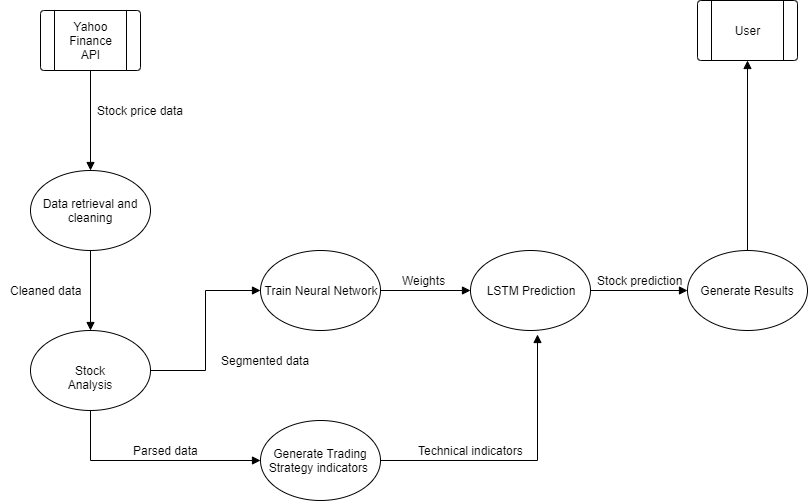

The diagram above was exported from draw.io. Its source (the exported page's mxGraphModel, read from the mxfile embedded in the PNG):
<mxGraphModel dx="1038" dy="580" grid="1" gridSize="10" guides="1" tooltips="1" connect="1" arrows="1" fold="1" page="1" pageScale="1" pageWidth="827" pageHeight="1169" math="0" shadow="0">
  <root>
    <mxCell id="0" />
    <mxCell id="1" parent="0" />
    <mxCell id="LhQf96PEhk7MYLVdH_Vw-17" style="edgeStyle=orthogonalEdgeStyle;rounded=0;orthogonalLoop=1;jettySize=auto;html=1;exitX=0.5;exitY=1;exitDx=0;exitDy=0;endArrow=block;endFill=1;" parent="1" source="LhQf96PEhk7MYLVdH_Vw-1" target="LhQf96PEhk7MYLVdH_Vw-3" edge="1">
      <mxGeometry relative="1" as="geometry" />
    </mxCell>
    <mxCell id="LhQf96PEhk7MYLVdH_Vw-1" value="" style="verticalLabelPosition=bottom;verticalAlign=top;html=1;shape=process;whiteSpace=wrap;rounded=1;size=0.14;arcSize=6;" parent="1" vertex="1">
      <mxGeometry x="60" y="50" width="100" height="60" as="geometry" />
    </mxCell>
    <mxCell id="LhQf96PEhk7MYLVdH_Vw-2" value="Yahoo Finance API" style="text;html=1;strokeColor=none;fillColor=none;align=center;verticalAlign=middle;whiteSpace=wrap;rounded=0;" parent="1" vertex="1">
      <mxGeometry x="90" y="70" width="40" height="20" as="geometry" />
    </mxCell>
    <mxCell id="LhQf96PEhk7MYLVdH_Vw-15" style="edgeStyle=none;rounded=0;orthogonalLoop=1;jettySize=auto;html=1;exitX=0.5;exitY=1;exitDx=0;exitDy=0;entryX=0.5;entryY=0;entryDx=0;entryDy=0;endArrow=block;endFill=1;" parent="1" source="LhQf96PEhk7MYLVdH_Vw-3" target="LhQf96PEhk7MYLVdH_Vw-4" edge="1">
      <mxGeometry relative="1" as="geometry" />
    </mxCell>
    <mxCell id="LhQf96PEhk7MYLVdH_Vw-3" value="Data retrieval and cleaning" style="ellipse;whiteSpace=wrap;html=1;" parent="1" vertex="1">
      <mxGeometry x="50" y="210" width="120" height="80" as="geometry" />
    </mxCell>
    <mxCell id="LhQf96PEhk7MYLVdH_Vw-16" style="edgeStyle=orthogonalEdgeStyle;rounded=0;orthogonalLoop=1;jettySize=auto;html=1;exitX=1;exitY=0.5;exitDx=0;exitDy=0;entryX=0;entryY=0.5;entryDx=0;entryDy=0;endArrow=block;endFill=1;" parent="1" source="LhQf96PEhk7MYLVdH_Vw-4" target="LhQf96PEhk7MYLVdH_Vw-5" edge="1">
      <mxGeometry relative="1" as="geometry" />
    </mxCell>
    <mxCell id="LhQf96PEhk7MYLVdH_Vw-18" style="edgeStyle=orthogonalEdgeStyle;rounded=0;orthogonalLoop=1;jettySize=auto;html=1;exitX=0.5;exitY=1;exitDx=0;exitDy=0;entryX=0;entryY=0.5;entryDx=0;entryDy=0;endArrow=block;endFill=1;" parent="1" source="LhQf96PEhk7MYLVdH_Vw-4" target="LhQf96PEhk7MYLVdH_Vw-13" edge="1">
      <mxGeometry relative="1" as="geometry" />
    </mxCell>
    <mxCell id="LhQf96PEhk7MYLVdH_Vw-4" value="Stock Analysis" style="ellipse;whiteSpace=wrap;html=1;" parent="1" vertex="1">
      <mxGeometry x="50" y="370" width="120" height="80" as="geometry" />
    </mxCell>
    <mxCell id="LhQf96PEhk7MYLVdH_Vw-20" style="edgeStyle=orthogonalEdgeStyle;rounded=0;orthogonalLoop=1;jettySize=auto;html=1;exitX=1;exitY=0.5;exitDx=0;exitDy=0;entryX=0;entryY=0.5;entryDx=0;entryDy=0;endArrow=block;endFill=1;" parent="1" source="LhQf96PEhk7MYLVdH_Vw-5" target="LhQf96PEhk7MYLVdH_Vw-6" edge="1">
      <mxGeometry relative="1" as="geometry" />
    </mxCell>
    <mxCell id="LhQf96PEhk7MYLVdH_Vw-5" value="Train Neural Network" style="ellipse;whiteSpace=wrap;html=1;" parent="1" vertex="1">
      <mxGeometry x="280" y="290" width="120" height="80" as="geometry" />
    </mxCell>
    <mxCell id="LhQf96PEhk7MYLVdH_Vw-21" style="edgeStyle=orthogonalEdgeStyle;rounded=0;orthogonalLoop=1;jettySize=auto;html=1;exitX=1;exitY=0.5;exitDx=0;exitDy=0;entryX=0;entryY=0.5;entryDx=0;entryDy=0;endArrow=block;endFill=1;" parent="1" source="LhQf96PEhk7MYLVdH_Vw-6" target="LhQf96PEhk7MYLVdH_Vw-7" edge="1">
      <mxGeometry relative="1" as="geometry" />
    </mxCell>
    <mxCell id="LhQf96PEhk7MYLVdH_Vw-6" value="LSTM Prediction" style="ellipse;whiteSpace=wrap;html=1;" parent="1" vertex="1">
      <mxGeometry x="490" y="290" width="120" height="80" as="geometry" />
    </mxCell>
    <mxCell id="LhQf96PEhk7MYLVdH_Vw-22" style="edgeStyle=orthogonalEdgeStyle;rounded=0;orthogonalLoop=1;jettySize=auto;html=1;exitX=0.5;exitY=0;exitDx=0;exitDy=0;entryX=0.5;entryY=1;entryDx=0;entryDy=0;endArrow=block;endFill=1;" parent="1" source="LhQf96PEhk7MYLVdH_Vw-7" target="LhQf96PEhk7MYLVdH_Vw-11" edge="1">
      <mxGeometry relative="1" as="geometry" />
    </mxCell>
    <mxCell id="LhQf96PEhk7MYLVdH_Vw-7" value="Generate Results" style="ellipse;whiteSpace=wrap;html=1;" parent="1" vertex="1">
      <mxGeometry x="707" y="290" width="120" height="80" as="geometry" />
    </mxCell>
    <mxCell id="LhQf96PEhk7MYLVdH_Vw-11" value="" style="verticalLabelPosition=bottom;verticalAlign=top;html=1;shape=process;whiteSpace=wrap;rounded=1;size=0.14;arcSize=6;" parent="1" vertex="1">
      <mxGeometry x="717" y="40" width="100" height="60" as="geometry" />
    </mxCell>
    <mxCell id="LhQf96PEhk7MYLVdH_Vw-12" value="User" style="text;html=1;strokeColor=none;fillColor=none;align=center;verticalAlign=middle;whiteSpace=wrap;rounded=0;" parent="1" vertex="1">
      <mxGeometry x="747" y="60" width="40" height="20" as="geometry" />
    </mxCell>
    <mxCell id="LhQf96PEhk7MYLVdH_Vw-19" style="edgeStyle=orthogonalEdgeStyle;rounded=0;orthogonalLoop=1;jettySize=auto;html=1;exitX=1;exitY=0.5;exitDx=0;exitDy=0;entryX=0.558;entryY=1.05;entryDx=0;entryDy=0;entryPerimeter=0;endArrow=block;endFill=1;" parent="1" source="LhQf96PEhk7MYLVdH_Vw-13" target="LhQf96PEhk7MYLVdH_Vw-6" edge="1">
      <mxGeometry relative="1" as="geometry" />
    </mxCell>
    <mxCell id="LhQf96PEhk7MYLVdH_Vw-13" value="Generate Trading Strategy indicators&amp;nbsp;" style="ellipse;whiteSpace=wrap;html=1;" parent="1" vertex="1">
      <mxGeometry x="280" y="460" width="120" height="80" as="geometry" />
    </mxCell>
    <mxCell id="LhQf96PEhk7MYLVdH_Vw-24" value="Stock price data" style="text;html=1;align=center;verticalAlign=middle;resizable=0;points=[];;autosize=1;" parent="1" vertex="1">
      <mxGeometry x="110" y="140" width="100" height="20" as="geometry" />
    </mxCell>
    <mxCell id="LhQf96PEhk7MYLVdH_Vw-25" value="Cleaned data" style="text;html=1;align=center;verticalAlign=middle;resizable=0;points=[];;autosize=1;" parent="1" vertex="1">
      <mxGeometry x="20" y="320" width="90" height="20" as="geometry" />
    </mxCell>
    <mxCell id="LhQf96PEhk7MYLVdH_Vw-27" value="Weights" style="text;html=1;align=center;verticalAlign=middle;resizable=0;points=[];;autosize=1;" parent="1" vertex="1">
      <mxGeometry x="413" y="310" width="60" height="20" as="geometry" />
    </mxCell>
    <mxCell id="LhQf96PEhk7MYLVdH_Vw-28" value="Stock prediction" style="text;html=1;align=center;verticalAlign=middle;resizable=0;points=[];;autosize=1;" parent="1" vertex="1">
      <mxGeometry x="610" y="310" width="100" height="20" as="geometry" />
    </mxCell>
    <mxCell id="LhQf96PEhk7MYLVdH_Vw-29" value="Technical indicators" style="text;html=1;align=center;verticalAlign=middle;resizable=0;points=[];;autosize=1;" parent="1" vertex="1">
      <mxGeometry x="430" y="480" width="120" height="20" as="geometry" />
    </mxCell>
    <mxCell id="LhQf96PEhk7MYLVdH_Vw-30" value="Segmented data" style="text;html=1;align=center;verticalAlign=middle;resizable=0;points=[];;autosize=1;" parent="1" vertex="1">
      <mxGeometry x="230" y="390" width="110" height="20" as="geometry" />
    </mxCell>
    <mxCell id="LhQf96PEhk7MYLVdH_Vw-33" value="Parsed data" style="text;html=1;align=center;verticalAlign=middle;resizable=0;points=[];;autosize=1;" parent="1" vertex="1">
      <mxGeometry x="145" y="480" width="80" height="20" as="geometry" />
    </mxCell>
  </root>
</mxGraphModel>